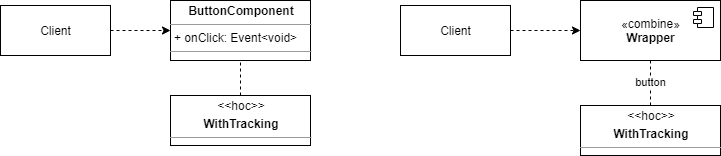

The diagram above was exported from draw.io. Its source (the exported page's mxGraphModel, read from the mxfile embedded in the PNG):
<mxGraphModel dx="1422" dy="714" grid="1" gridSize="10" guides="1" tooltips="1" connect="1" arrows="1" fold="1" page="1" pageScale="1" pageWidth="827" pageHeight="1169" math="0" shadow="0">
  <root>
    <mxCell id="k3NC0j6U3KjWQq42_o63-0" />
    <mxCell id="k3NC0j6U3KjWQq42_o63-1" parent="k3NC0j6U3KjWQq42_o63-0" />
    <mxCell id="k3NC0j6U3KjWQq42_o63-2" value="&lt;p style=&quot;margin: 0px ; margin-top: 4px ; text-align: center&quot;&gt;&lt;b&gt;ButtonComponent&lt;/b&gt;&lt;/p&gt;&lt;hr size=&quot;1&quot;&gt;&lt;p style=&quot;margin: 0px ; margin-left: 4px&quot;&gt;+ onClick: Event&amp;lt;void&amp;gt;&lt;/p&gt;&lt;hr size=&quot;1&quot;&gt;&lt;p style=&quot;margin: 0px ; margin-left: 4px&quot;&gt;&lt;br&gt;&lt;/p&gt;" style="verticalAlign=top;align=left;overflow=fill;fontSize=12;fontFamily=Helvetica;html=1;" vertex="1" parent="k3NC0j6U3KjWQq42_o63-1">
      <mxGeometry x="190" y="15" width="140" height="60" as="geometry" />
    </mxCell>
    <mxCell id="k3NC0j6U3KjWQq42_o63-3" style="edgeStyle=orthogonalEdgeStyle;rounded=0;orthogonalLoop=1;jettySize=auto;html=1;entryX=0;entryY=0.5;entryDx=0;entryDy=0;dashed=1;endArrow=classic;endFill=1;endSize=6;" edge="1" parent="k3NC0j6U3KjWQq42_o63-1" source="k3NC0j6U3KjWQq42_o63-4" target="k3NC0j6U3KjWQq42_o63-2">
      <mxGeometry relative="1" as="geometry" />
    </mxCell>
    <mxCell id="k3NC0j6U3KjWQq42_o63-4" value="Client" style="html=1;" vertex="1" parent="k3NC0j6U3KjWQq42_o63-1">
      <mxGeometry x="20" y="20" width="110" height="50" as="geometry" />
    </mxCell>
    <mxCell id="k3NC0j6U3KjWQq42_o63-5" style="rounded=0;orthogonalLoop=1;jettySize=auto;html=1;startArrow=none;startFill=0;startSize=12;endArrow=none;endFill=0;endSize=6;entryX=0.5;entryY=1;entryDx=0;entryDy=0;dashed=1;" edge="1" parent="k3NC0j6U3KjWQq42_o63-1" source="k3NC0j6U3KjWQq42_o63-7" target="k3NC0j6U3KjWQq42_o63-2">
      <mxGeometry relative="1" as="geometry">
        <mxPoint x="180" y="50" as="targetPoint" />
      </mxGeometry>
    </mxCell>
    <mxCell id="k3NC0j6U3KjWQq42_o63-7" value="&lt;p style=&quot;margin: 0px ; margin-top: 4px ; text-align: center&quot;&gt;&amp;lt;&amp;lt;hoc&amp;gt;&amp;gt;&lt;/p&gt;&lt;p style=&quot;margin: 0px ; margin-top: 4px ; text-align: center&quot;&gt;&lt;b&gt;WithTracking&lt;/b&gt;&lt;/p&gt;&lt;hr size=&quot;1&quot;&gt;&lt;p style=&quot;margin: 0px ; margin-left: 4px&quot;&gt;&lt;br&gt;&lt;/p&gt;&lt;hr size=&quot;1&quot;&gt;&lt;p style=&quot;margin: 0px ; margin-left: 4px&quot;&gt;&lt;br&gt;&lt;/p&gt;" style="verticalAlign=top;align=left;overflow=fill;fontSize=12;fontFamily=Helvetica;html=1;" vertex="1" parent="k3NC0j6U3KjWQq42_o63-1">
      <mxGeometry x="190" y="110" width="140" height="50" as="geometry" />
    </mxCell>
    <mxCell id="k3NC0j6U3KjWQq42_o63-9" style="edgeStyle=orthogonalEdgeStyle;rounded=0;orthogonalLoop=1;jettySize=auto;html=1;entryX=0;entryY=0.5;entryDx=0;entryDy=0;dashed=1;endArrow=classic;endFill=1;endSize=6;" edge="1" parent="k3NC0j6U3KjWQq42_o63-1" source="k3NC0j6U3KjWQq42_o63-10" target="k3NC0j6U3KjWQq42_o63-13">
      <mxGeometry relative="1" as="geometry">
        <mxPoint x="640" y="45" as="targetPoint" />
      </mxGeometry>
    </mxCell>
    <mxCell id="k3NC0j6U3KjWQq42_o63-10" value="Client" style="html=1;" vertex="1" parent="k3NC0j6U3KjWQq42_o63-1">
      <mxGeometry x="420" y="20" width="110" height="50" as="geometry" />
    </mxCell>
    <mxCell id="k3NC0j6U3KjWQq42_o63-11" value="button" style="rounded=0;orthogonalLoop=1;jettySize=auto;html=1;startArrow=none;startFill=0;startSize=12;endArrow=none;endFill=0;endSize=6;entryX=0.5;entryY=1;entryDx=0;entryDy=0;dashed=1;" edge="1" parent="k3NC0j6U3KjWQq42_o63-1" source="k3NC0j6U3KjWQq42_o63-12" target="k3NC0j6U3KjWQq42_o63-13">
      <mxGeometry relative="1" as="geometry">
        <mxPoint x="715" y="75" as="targetPoint" />
      </mxGeometry>
    </mxCell>
    <mxCell id="k3NC0j6U3KjWQq42_o63-12" value="&lt;p style=&quot;margin: 0px ; margin-top: 4px ; text-align: center&quot;&gt;&amp;lt;&amp;lt;hoc&amp;gt;&amp;gt;&lt;/p&gt;&lt;p style=&quot;margin: 0px ; margin-top: 4px ; text-align: center&quot;&gt;&lt;b&gt;WithTracking&lt;/b&gt;&lt;/p&gt;&lt;hr size=&quot;1&quot;&gt;&lt;p style=&quot;margin: 0px ; margin-left: 4px&quot;&gt;&lt;br&gt;&lt;/p&gt;&lt;hr size=&quot;1&quot;&gt;&lt;p style=&quot;margin: 0px ; margin-left: 4px&quot;&gt;&lt;br&gt;&lt;/p&gt;" style="verticalAlign=top;align=left;overflow=fill;fontSize=12;fontFamily=Helvetica;html=1;" vertex="1" parent="k3NC0j6U3KjWQq42_o63-1">
      <mxGeometry x="600" y="120" width="140" height="50" as="geometry" />
    </mxCell>
    <mxCell id="k3NC0j6U3KjWQq42_o63-13" value="«combine»&lt;br&gt;&lt;b&gt;Wrapper&lt;/b&gt;" style="html=1;dropTarget=0;" vertex="1" parent="k3NC0j6U3KjWQq42_o63-1">
      <mxGeometry x="600" y="15" width="140" height="60" as="geometry" />
    </mxCell>
    <mxCell id="k3NC0j6U3KjWQq42_o63-14" value="" style="shape=component;jettyWidth=8;jettyHeight=4;" vertex="1" parent="k3NC0j6U3KjWQq42_o63-13">
      <mxGeometry x="1" width="20" height="20" relative="1" as="geometry">
        <mxPoint x="-27" y="7" as="offset" />
      </mxGeometry>
    </mxCell>
  </root>
</mxGraphModel>